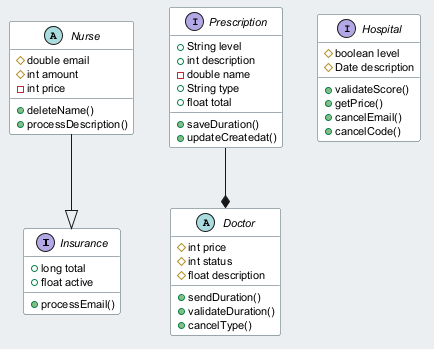

The diagram above was rendered by PlantUML. Its source (embedded in the PNG):
@startuml
skinparam backgroundColor #ECEFF1
skinparam classBackgroundColor #FFFFFF
skinparam classBorderColor #455A64
skinparam defaultFontSize 11
interface Insurance {
  +long total
  +float active
  +processEmail()
}
interface Prescription {
  +String level
  +int description
  -double name
  +String type
  +float total
  +saveDuration()
  +updateCreatedat()
}
abstract class Nurse {
  #double email
  #int amount
  -int price
  +deleteName()
  +processDescription()
}
interface Hospital {
  #boolean level
  #Date description
  +validateScore()
  +getPrice()
  +cancelEmail()
  +cancelCode()
}
abstract class Doctor {
  #int price
  #int status
  #float description
  +sendDuration()
  +validateDuration()
  +cancelType()
}
Prescription --* Doctor
Nurse --|> Insurance
@enduml